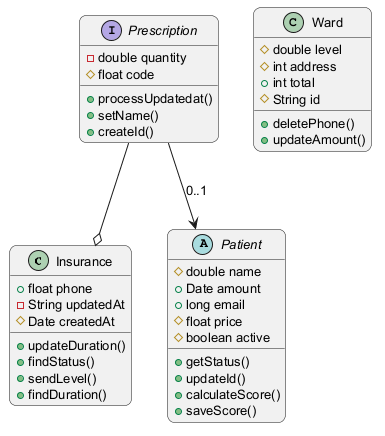

The diagram above was rendered by PlantUML. Its source (embedded in the PNG):
@startuml
skinparam backgroundColor #FFFFFF
skinparam roundCorner 15
skinparam defaultFontSize 13
class Insurance {
  +float phone
  -String updatedAt
  #Date createdAt
  +updateDuration()
  +findStatus()
  +sendLevel()
  +findDuration()
}
class Ward {
  #double level
  #int address
  +int total
  #String id
  +deletePhone()
  +updateAmount()
}
interface Prescription {
  -double quantity
  #float code
  +processUpdatedat()
  +setName()
  +createId()
}
abstract class Patient {
  #double name
  +Date amount
  +long email
  #float price
  #boolean active
  +getStatus()
  +updateId()
  +calculateScore()
  +saveScore()
}
Prescription --o Insurance
Prescription --> Patient : "0..1"
@enduml